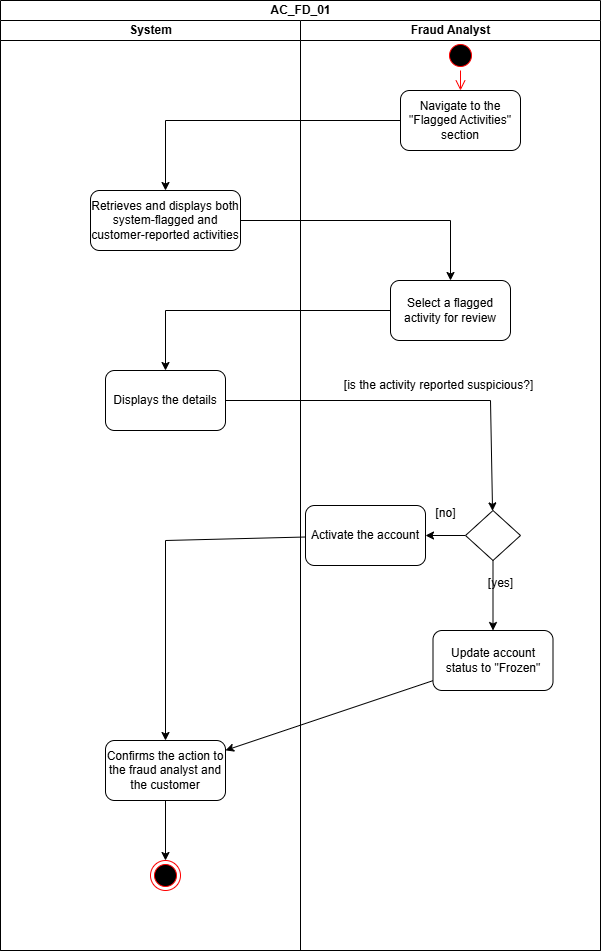

The diagram above was exported from draw.io. Its source (the exported page's mxGraphModel, read from the mxfile embedded in the PNG):
<mxGraphModel dx="1737" dy="993" grid="1" gridSize="10" guides="1" tooltips="1" connect="1" arrows="1" fold="1" page="0" pageScale="1" pageWidth="1100" pageHeight="850" math="0" shadow="0">
  <root>
    <mxCell id="0" />
    <mxCell id="1" parent="0" />
    <mxCell id="2" value="AC_FD_01" style="swimlane;childLayout=stackLayout;resizeParent=1;resizeParentMax=0;startSize=20;html=1;" vertex="1" parent="1">
      <mxGeometry x="180" y="100" width="600" height="950" as="geometry" />
    </mxCell>
    <mxCell id="3" value="System" style="swimlane;startSize=20;html=1;aspect=fixed;" vertex="1" parent="2">
      <mxGeometry y="20" width="300" height="930" as="geometry" />
    </mxCell>
    <mxCell id="4" value="Retrieves and displays both system-flagged and customer-reported activities" style="rounded=1;whiteSpace=wrap;html=1;" vertex="1" parent="3">
      <mxGeometry x="90" y="170" width="150" height="60" as="geometry" />
    </mxCell>
    <mxCell id="5" value="Displays the details" style="whiteSpace=wrap;html=1;rounded=1;" vertex="1" parent="3">
      <mxGeometry x="105" y="350" width="120" height="60" as="geometry" />
    </mxCell>
    <mxCell id="6" value="Confirms the action to the fraud analyst and the customer" style="rounded=1;whiteSpace=wrap;html=1;" vertex="1" parent="3">
      <mxGeometry x="105" y="720" width="120" height="60" as="geometry" />
    </mxCell>
    <mxCell id="7" value="" style="ellipse;html=1;shape=endState;fillColor=#000000;strokeColor=#ff0000;" vertex="1" parent="3">
      <mxGeometry x="150" y="840" width="30" height="30" as="geometry" />
    </mxCell>
    <mxCell id="8" value="" style="endArrow=classic;html=1;rounded=0;" edge="1" parent="3" source="6" target="7">
      <mxGeometry width="50" height="50" relative="1" as="geometry">
        <mxPoint x="190" y="640" as="sourcePoint" />
        <mxPoint x="240" y="590" as="targetPoint" />
      </mxGeometry>
    </mxCell>
    <mxCell id="9" value="Fraud Analyst" style="swimlane;startSize=20;html=1;aspect=fixed;" vertex="1" parent="2">
      <mxGeometry x="300" y="20" width="300" height="930" as="geometry" />
    </mxCell>
    <mxCell id="10" value="Navigate to the &quot;Flagged Activities&quot; section" style="rounded=1;whiteSpace=wrap;html=1;" vertex="1" parent="9">
      <mxGeometry x="100" y="70" width="120" height="60" as="geometry" />
    </mxCell>
    <mxCell id="11" value="Select a flagged activity for review" style="whiteSpace=wrap;html=1;rounded=1;" vertex="1" parent="9">
      <mxGeometry x="90" y="260" width="120" height="60" as="geometry" />
    </mxCell>
    <mxCell id="12" value="" style="edgeStyle=orthogonalEdgeStyle;rounded=0;orthogonalLoop=1;jettySize=auto;html=1;" edge="1" parent="9" source="14" target="16">
      <mxGeometry relative="1" as="geometry" />
    </mxCell>
    <mxCell id="13" value="" style="edgeStyle=orthogonalEdgeStyle;rounded=0;orthogonalLoop=1;jettySize=auto;html=1;" edge="1" parent="9" source="14" target="17">
      <mxGeometry relative="1" as="geometry" />
    </mxCell>
    <mxCell id="14" value="" style="rhombus;whiteSpace=wrap;html=1;" vertex="1" parent="9">
      <mxGeometry x="165" y="490" width="55" height="50" as="geometry" />
    </mxCell>
    <mxCell id="15" value="[is the activity reported suspicious?]" style="text;html=1;align=center;verticalAlign=middle;resizable=0;points=[];autosize=1;strokeColor=none;fillColor=none;" vertex="1" parent="9">
      <mxGeometry x="32.5" y="350" width="210" height="30" as="geometry" />
    </mxCell>
    <mxCell id="16" value="Activate the account" style="rounded=1;whiteSpace=wrap;html=1;" vertex="1" parent="9">
      <mxGeometry x="5" y="485" width="120" height="60" as="geometry" />
    </mxCell>
    <mxCell id="17" value="Update account status to &quot;Frozen&quot;" style="rounded=1;whiteSpace=wrap;html=1;" vertex="1" parent="9">
      <mxGeometry x="132.5" y="610" width="120" height="60" as="geometry" />
    </mxCell>
    <mxCell id="18" value="[no]" style="text;html=1;align=center;verticalAlign=middle;resizable=0;points=[];autosize=1;strokeColor=none;fillColor=none;" vertex="1" parent="9">
      <mxGeometry x="125" y="478" width="40" height="30" as="geometry" />
    </mxCell>
    <mxCell id="19" value="" style="ellipse;html=1;shape=startState;fillColor=#000000;strokeColor=#ff0000;" vertex="1" parent="9">
      <mxGeometry x="145" y="20" width="30" height="30" as="geometry" />
    </mxCell>
    <mxCell id="20" value="" style="edgeStyle=orthogonalEdgeStyle;html=1;verticalAlign=bottom;endArrow=open;endSize=8;strokeColor=#ff0000;rounded=0;" edge="1" parent="9" source="19" target="10">
      <mxGeometry relative="1" as="geometry">
        <mxPoint x="-95" y="250" as="targetPoint" />
      </mxGeometry>
    </mxCell>
    <mxCell id="21" value="" style="endArrow=classic;html=1;rounded=0;" edge="1" parent="2" source="10" target="4">
      <mxGeometry width="50" height="50" relative="1" as="geometry">
        <mxPoint x="310" y="350" as="sourcePoint" />
        <mxPoint x="360" y="300" as="targetPoint" />
        <Array as="points">
          <mxPoint x="165" y="120" />
        </Array>
      </mxGeometry>
    </mxCell>
    <mxCell id="22" value="" style="edgeStyle=orthogonalEdgeStyle;rounded=0;orthogonalLoop=1;jettySize=auto;html=1;" edge="1" parent="2" source="4" target="11">
      <mxGeometry relative="1" as="geometry" />
    </mxCell>
    <mxCell id="23" value="" style="edgeStyle=orthogonalEdgeStyle;rounded=0;orthogonalLoop=1;jettySize=auto;html=1;" edge="1" parent="2" source="11" target="5">
      <mxGeometry relative="1" as="geometry" />
    </mxCell>
    <mxCell id="24" value="" style="endArrow=classic;html=1;rounded=0;" edge="1" parent="2" source="5" target="14">
      <mxGeometry width="50" height="50" relative="1" as="geometry">
        <mxPoint x="310" y="460" as="sourcePoint" />
        <mxPoint x="360" y="410" as="targetPoint" />
        <Array as="points">
          <mxPoint x="490" y="400" />
        </Array>
      </mxGeometry>
    </mxCell>
    <mxCell id="25" value="" style="endArrow=classic;html=1;rounded=0;" edge="1" parent="2" source="16" target="6">
      <mxGeometry width="50" height="50" relative="1" as="geometry">
        <mxPoint x="210" y="630" as="sourcePoint" />
        <mxPoint x="260" y="580" as="targetPoint" />
        <Array as="points">
          <mxPoint x="165" y="540" />
        </Array>
      </mxGeometry>
    </mxCell>
    <mxCell id="26" value="" style="endArrow=classic;html=1;rounded=0;" edge="1" parent="2" source="17" target="6">
      <mxGeometry width="50" height="50" relative="1" as="geometry">
        <mxPoint x="210" y="630" as="sourcePoint" />
        <mxPoint x="260" y="580" as="targetPoint" />
      </mxGeometry>
    </mxCell>
    <mxCell id="27" value="[yes]" style="text;html=1;align=center;verticalAlign=middle;resizable=0;points=[];autosize=1;strokeColor=none;fillColor=none;" vertex="1" parent="1">
      <mxGeometry x="655" y="668" width="50" height="30" as="geometry" />
    </mxCell>
  </root>
</mxGraphModel>